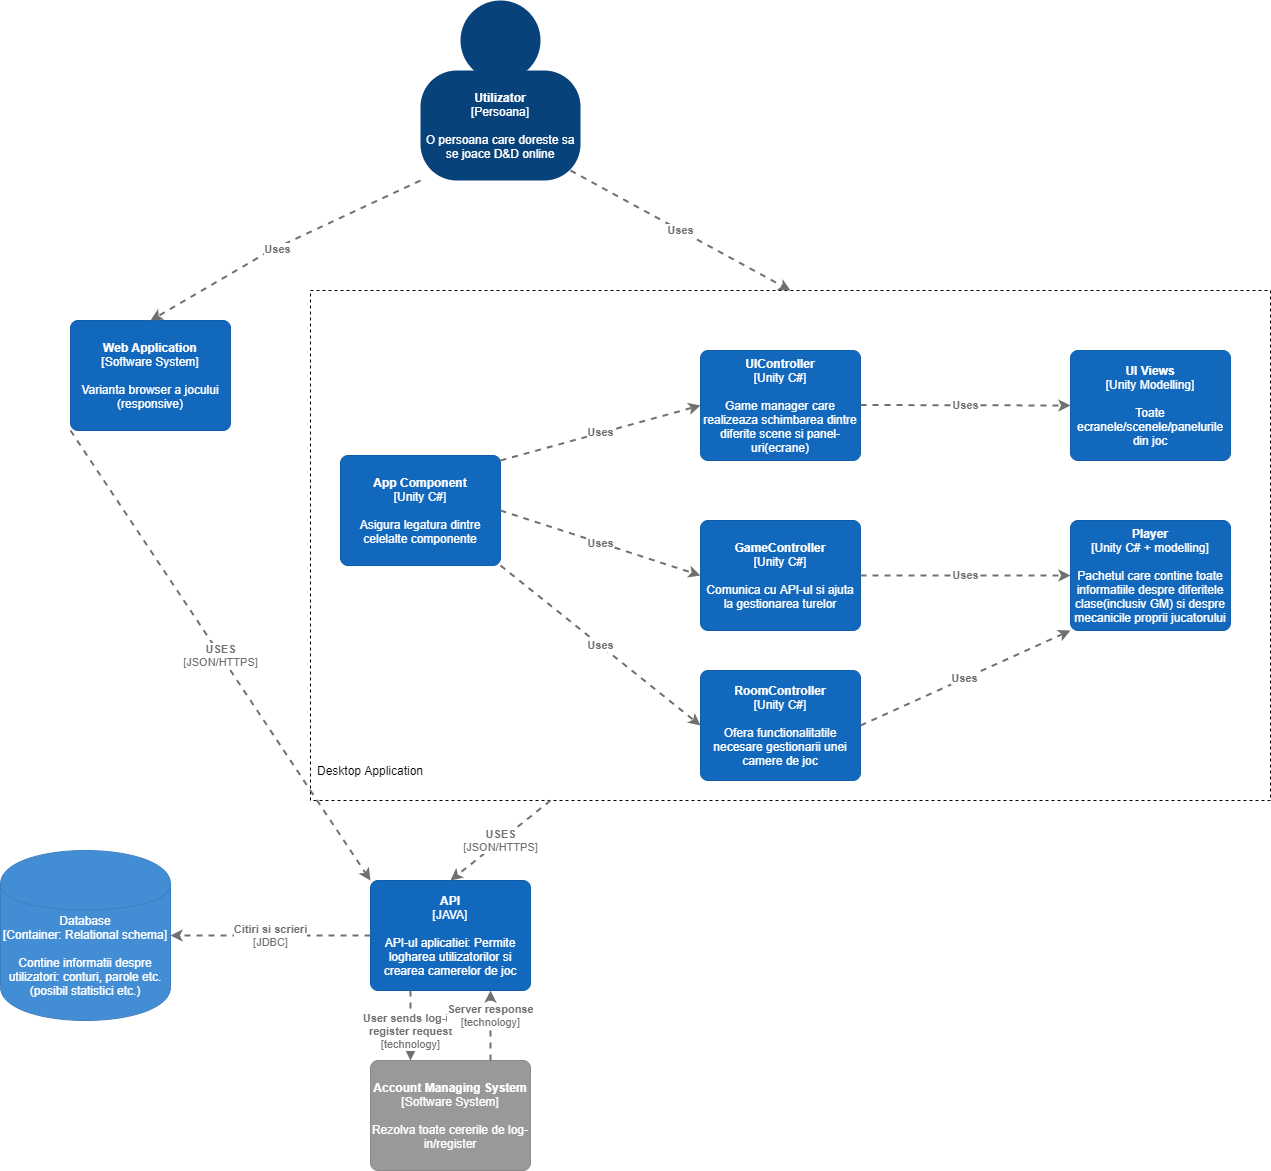

The diagram above was exported from draw.io. Its source (the exported page's mxGraphModel, read from the mxfile embedded in the PNG):
<mxGraphModel dx="2746" dy="993" grid="1" gridSize="10" guides="1" tooltips="1" connect="1" arrows="1" fold="1" page="1" pageScale="1" pageWidth="850" pageHeight="1100" math="0" shadow="0">
  <root>
    <mxCell id="0" />
    <mxCell id="1" parent="0" />
    <mxCell id="k_pZIP3rWqRquEISkQnp-14" value="" style="rounded=0;whiteSpace=wrap;html=1;dashed=1;" vertex="1" parent="1">
      <mxGeometry x="-120" y="330" width="960" height="510" as="geometry" />
    </mxCell>
    <mxCell id="6nBdFEpc_27ubX22GguH-1" value="" style="group;rounded=0;labelBackgroundColor=none;fillColor=none;fontColor=#ffffff;align=center;html=1;" parent="1" vertex="1" connectable="0">
      <mxGeometry x="-10" y="40" width="160" height="180" as="geometry" />
      <C4Person as="c4" />
    </mxCell>
    <object label="&lt;b&gt;Utilizator&lt;/b&gt;&lt;div&gt;[Persoana]&lt;/div&gt;&lt;div&gt;&lt;br&gt;&lt;/div&gt;&lt;div&gt;O persoana care doreste sa se joace D&amp;amp;D online&lt;/div&gt;" placeholders="1" c4Name="name" c4Type="body" c4Description="Description" id="6nBdFEpc_27ubX22GguH-2">
      <mxCell style="rounded=1;whiteSpace=wrap;html=1;labelBackgroundColor=none;fillColor=#08427b;fontColor=#ffffff;align=center;arcSize=33;strokeColor=3c7fc0;" parent="6nBdFEpc_27ubX22GguH-1" vertex="1">
        <mxGeometry y="70" width="160" height="110" as="geometry" />
        <C4Person as="c4" />
      </mxCell>
    </object>
    <mxCell id="6nBdFEpc_27ubX22GguH-3" value="" style="ellipse;whiteSpace=wrap;html=1;aspect=fixed;rounded=0;labelBackgroundColor=none;fillColor=#08427b;fontSize=12;fontColor=#ffffff;align=center;strokeColor=3c7fc0;" parent="6nBdFEpc_27ubX22GguH-1" vertex="1">
      <mxGeometry x="40" width="80" height="80" as="geometry" />
      <C4Person as="c4" />
    </mxCell>
    <object label="&lt;div style=&quot;text-align: left&quot;&gt;&lt;div style=&quot;text-align: center&quot;&gt;&lt;b&gt;Uses&lt;/b&gt;&lt;/div&gt;&lt;/div&gt;" c4Type="Relationship" c4Description="Description" c4Technology="technology" id="6nBdFEpc_27ubX22GguH-20">
      <mxCell style="edgeStyle=none;rounded=0;html=1;entryX=0.5;entryY=0;jettySize=auto;orthogonalLoop=1;strokeColor=#707070;strokeWidth=2;fontColor=#707070;jumpStyle=none;dashed=1;entryDx=0;entryDy=0;" parent="6nBdFEpc_27ubX22GguH-1" target="k_pZIP3rWqRquEISkQnp-14" edge="1">
        <mxGeometry width="160" relative="1" as="geometry">
          <mxPoint x="150" y="170" as="sourcePoint" />
          <mxPoint x="270" y="250" as="targetPoint" />
        </mxGeometry>
        <C4Relationship as="c4" />
      </mxCell>
    </object>
    <object label="&lt;b&gt;Web Application&lt;/b&gt;&lt;div&gt;[Software System]&lt;/div&gt;&lt;div&gt;&lt;br&gt;&lt;/div&gt;&lt;div&gt;Varianta browser a jocului&lt;/div&gt;&lt;div&gt;(responsive)&lt;/div&gt;" placeholders="1" c4Name="Web Application" c4Type="SoftwareSystem" c4Description="Varianta browser a jocului" id="6nBdFEpc_27ubX22GguH-12">
      <mxCell style="rounded=1;whiteSpace=wrap;html=1;labelBackgroundColor=none;fillColor=#1168bd;fontColor=#ffffff;align=center;arcSize=7;strokeColor=#0f5eaa;" parent="1" vertex="1">
        <mxGeometry x="-360" y="360" width="160" height="110" as="geometry" />
        <C4SoftwareSystem as="c4" />
      </mxCell>
    </object>
    <object label="&lt;span&gt;Database&lt;/span&gt;&lt;div&gt;[Container:&amp;nbsp;Relational schema]&lt;/div&gt;&lt;div&gt;&lt;br&gt;&lt;/div&gt;&lt;div&gt;Contine informatii despre utilizatori: conturi, parole etc.(posibil statistici etc.)&lt;/div&gt;" placeholders="1" c4Type="Database" c4Technology="Relational schema" c4Description="Contine informatii despre utilizatori: conturi, parole etc.(posibil statistici etc.)" id="6nBdFEpc_27ubX22GguH-13">
      <mxCell style="shape=cylinder;whiteSpace=wrap;html=1;boundedLbl=1;rounded=0;labelBackgroundColor=none;fillColor=#438dd5;fontSize=12;fontColor=#ffffff;align=center;strokeColor=#3c7fc0;" parent="1" vertex="1">
        <mxGeometry x="-430" y="890" width="170" height="170" as="geometry" />
        <C4Database as="c4" />
      </mxCell>
    </object>
    <object label="&lt;b&gt;API&lt;/b&gt;&lt;div&gt;[JAVA]&lt;/div&gt;&lt;div&gt;&lt;br&gt;&lt;/div&gt;&lt;div&gt;API-ul aplicatiei: Permite logharea utilizatorilor si crearea camerelor de joc&lt;/div&gt;" placeholders="1" c4Name="API" c4Type="SoftwareSystem" c4Description="API-ul aplicatiei: Permite logharea utilizatorilor si crearea camerelor de joc" id="6nBdFEpc_27ubX22GguH-14">
      <mxCell style="rounded=1;whiteSpace=wrap;html=1;labelBackgroundColor=none;fillColor=#1168bd;fontColor=#ffffff;align=center;arcSize=7;strokeColor=#0f5eaa;" parent="1" vertex="1">
        <mxGeometry x="-60" y="920" width="160" height="110" as="geometry" />
        <C4SoftwareSystem as="c4" />
      </mxCell>
    </object>
    <object label="&lt;div style=&quot;text-align: left&quot;&gt;&lt;div style=&quot;text-align: center&quot;&gt;&lt;b&gt;Citiri si scrieri&lt;/b&gt;&lt;/div&gt;&lt;div style=&quot;text-align: center&quot;&gt;[JDBC]&lt;/div&gt;&lt;/div&gt;" c4Type="Relationship" c4Description="Description" c4Technology="technology" id="6nBdFEpc_27ubX22GguH-15">
      <mxCell style="edgeStyle=none;rounded=0;html=1;entryX=1;entryY=0.5;jettySize=auto;orthogonalLoop=1;strokeColor=#707070;strokeWidth=2;fontColor=#707070;jumpStyle=none;dashed=1;exitX=0;exitY=0.5;exitDx=0;exitDy=0;entryDx=0;entryDy=0;" parent="1" source="6nBdFEpc_27ubX22GguH-14" target="6nBdFEpc_27ubX22GguH-13" edge="1">
        <mxGeometry width="160" relative="1" as="geometry">
          <mxPoint x="370" y="700" as="sourcePoint" />
          <mxPoint x="530" y="700" as="targetPoint" />
        </mxGeometry>
        <C4Relationship as="c4" />
      </mxCell>
    </object>
    <object label="&lt;b&gt;Account Managing System&lt;/b&gt;&lt;div&gt;[Software System]&lt;/div&gt;&lt;div&gt;&lt;br&gt;&lt;/div&gt;&lt;div&gt;Rezolva toate cererile de log-in/register" placeholders="1" c4Name="Account Managing System" c4Type="SoftwareSystemDependency" c4Description="Rezolva toate cererile de log-in/register" id="6nBdFEpc_27ubX22GguH-16">
      <mxCell style="rounded=1;whiteSpace=wrap;html=1;labelBackgroundColor=none;fillColor=#999999;fontColor=#ffffff;align=center;arcSize=7;strokeColor=#8a8a8a;" parent="1" vertex="1">
        <mxGeometry x="-60" y="1100" width="160" height="110" as="geometry" />
        <C4SoftwareSystemDependency as="c4" />
      </mxCell>
    </object>
    <object label="&lt;div style=&quot;text-align: left&quot;&gt;&lt;div style=&quot;text-align: center&quot;&gt;&lt;b&gt;User sends log-in/&lt;/b&gt;&lt;/div&gt;&lt;div style=&quot;text-align: center&quot;&gt;&lt;b&gt;register request&lt;/b&gt;&lt;/div&gt;&lt;div style=&quot;text-align: center&quot;&gt;[technology]&lt;/div&gt;&lt;/div&gt;" c4Type="Relationship" c4Description="Description" c4Technology="technology" id="6nBdFEpc_27ubX22GguH-17">
      <mxCell style="edgeStyle=none;rounded=0;html=1;jettySize=auto;orthogonalLoop=1;strokeColor=#707070;strokeWidth=2;fontColor=#707070;jumpStyle=none;dashed=1;exitX=0.25;exitY=1;exitDx=0;exitDy=0;entryX=0.25;entryY=0;entryDx=0;entryDy=0;" parent="1" source="6nBdFEpc_27ubX22GguH-14" target="6nBdFEpc_27ubX22GguH-16" edge="1">
        <mxGeometry x="0.1765" width="160" relative="1" as="geometry">
          <mxPoint x="300" y="840" as="sourcePoint" />
          <mxPoint x="540" y="820" as="targetPoint" />
          <mxPoint as="offset" />
        </mxGeometry>
        <C4Relationship as="c4" />
      </mxCell>
    </object>
    <object label="&lt;div style=&quot;text-align: left&quot;&gt;&lt;div style=&quot;text-align: center&quot;&gt;&lt;b&gt;Server response&lt;/b&gt;&lt;/div&gt;&lt;div style=&quot;text-align: center&quot;&gt;[technology]&lt;/div&gt;&lt;/div&gt;" c4Type="Relationship" c4Description="Description" c4Technology="technology" id="6nBdFEpc_27ubX22GguH-18">
      <mxCell style="edgeStyle=none;rounded=0;html=1;entryX=0.75;entryY=1;jettySize=auto;orthogonalLoop=1;strokeColor=#707070;strokeWidth=2;fontColor=#707070;jumpStyle=none;dashed=1;exitX=0.75;exitY=0;exitDx=0;exitDy=0;entryDx=0;entryDy=0;" parent="1" source="6nBdFEpc_27ubX22GguH-16" target="6nBdFEpc_27ubX22GguH-14" edge="1">
        <mxGeometry x="0.2941" width="160" relative="1" as="geometry">
          <mxPoint x="650" y="790" as="sourcePoint" />
          <mxPoint x="810" y="790" as="targetPoint" />
          <mxPoint as="offset" />
        </mxGeometry>
        <C4Relationship as="c4" />
      </mxCell>
    </object>
    <object label="&lt;div style=&quot;text-align: left&quot;&gt;&lt;div style=&quot;text-align: center&quot;&gt;&lt;b&gt;USES&lt;/b&gt;&lt;/div&gt;&lt;div style=&quot;text-align: center&quot;&gt;[JSON/HTTPS]&lt;/div&gt;&lt;/div&gt;" c4Type="Relationship" c4Description="Description" c4Technology="technology" id="6nBdFEpc_27ubX22GguH-22">
      <mxCell style="edgeStyle=none;rounded=0;html=1;entryX=0;entryY=0;jettySize=auto;orthogonalLoop=1;strokeColor=#707070;strokeWidth=2;fontColor=#707070;jumpStyle=none;dashed=1;entryDx=0;entryDy=0;exitX=0;exitY=1;exitDx=0;exitDy=0;" parent="1" source="6nBdFEpc_27ubX22GguH-12" target="6nBdFEpc_27ubX22GguH-14" edge="1">
        <mxGeometry width="160" relative="1" as="geometry">
          <mxPoint x="520" y="940" as="sourcePoint" />
          <mxPoint x="470" y="480" as="targetPoint" />
        </mxGeometry>
        <C4Relationship as="c4" />
      </mxCell>
    </object>
    <object label="&lt;div style=&quot;text-align: left&quot;&gt;&lt;div style=&quot;text-align: center&quot;&gt;&lt;b&gt;USES&lt;/b&gt;&lt;/div&gt;&lt;div style=&quot;text-align: center&quot;&gt;[JSON/HTTPS]&lt;/div&gt;&lt;/div&gt;" c4Type="Relationship" c4Description="Description" c4Technology="technology" id="6nBdFEpc_27ubX22GguH-23">
      <mxCell style="edgeStyle=none;rounded=0;html=1;entryX=0.5;entryY=0;jettySize=auto;orthogonalLoop=1;strokeColor=#707070;strokeWidth=2;fontColor=#707070;jumpStyle=none;dashed=1;entryDx=0;entryDy=0;exitX=0.25;exitY=1;exitDx=0;exitDy=0;" parent="1" source="k_pZIP3rWqRquEISkQnp-14" target="6nBdFEpc_27ubX22GguH-14" edge="1">
        <mxGeometry width="160" relative="1" as="geometry">
          <mxPoint x="620" y="960" as="sourcePoint" />
          <mxPoint x="750" y="500" as="targetPoint" />
        </mxGeometry>
        <C4Relationship as="c4" />
      </mxCell>
    </object>
    <object label="&lt;b&gt;UIController&lt;/b&gt;&lt;br&gt;&lt;div&gt;[Unity C#]&lt;/div&gt;&lt;div&gt;&lt;br&gt;&lt;/div&gt;&lt;div&gt;Game manager care realizeaza schimbarea dintre diferite scene si panel-uri(ecrane)&lt;/div&gt;" placeholders="1" c4Name="name" c4Type="SoftwareSystem" c4Description="Description" id="k_pZIP3rWqRquEISkQnp-2">
      <mxCell style="rounded=1;whiteSpace=wrap;html=1;labelBackgroundColor=none;fillColor=#1168bd;fontColor=#ffffff;align=center;arcSize=7;strokeColor=#0f5eaa;" vertex="1" parent="1">
        <mxGeometry x="270" y="390" width="160" height="110" as="geometry" />
        <C4SoftwareSystem as="c4" />
      </mxCell>
    </object>
    <object label="&lt;b&gt;UI Views&lt;/b&gt;&lt;br&gt;&lt;div&gt;[Unity Modelling]&lt;/div&gt;&lt;div&gt;&lt;br&gt;&lt;/div&gt;&lt;div&gt;Toate ecranele/scenele/panelurile din joc&lt;/div&gt;" placeholders="1" c4Name="name" c4Type="SoftwareSystem" c4Description="Description" id="k_pZIP3rWqRquEISkQnp-3">
      <mxCell style="rounded=1;whiteSpace=wrap;html=1;labelBackgroundColor=none;fillColor=#1168bd;fontColor=#ffffff;align=center;arcSize=7;strokeColor=#0f5eaa;" vertex="1" parent="1">
        <mxGeometry x="640" y="390" width="160" height="110" as="geometry" />
        <C4SoftwareSystem as="c4" />
      </mxCell>
    </object>
    <object label="&lt;b&gt;Player&lt;/b&gt;&lt;br&gt;&lt;div&gt;[Unity C# + modelling]&lt;/div&gt;&lt;div&gt;&lt;br&gt;&lt;/div&gt;&lt;div&gt;Pachetul care contine toate informatiile despre diferitele clase(inclusiv GM) si despre mecanicile proprii jucatorului&lt;/div&gt;" placeholders="1" c4Name="name" c4Type="SoftwareSystem" c4Description="Description" id="k_pZIP3rWqRquEISkQnp-4">
      <mxCell style="rounded=1;whiteSpace=wrap;html=1;labelBackgroundColor=none;fillColor=#1168bd;fontColor=#ffffff;align=center;arcSize=7;strokeColor=#0f5eaa;" vertex="1" parent="1">
        <mxGeometry x="640" y="560" width="160" height="110" as="geometry" />
        <C4SoftwareSystem as="c4" />
      </mxCell>
    </object>
    <object label="&lt;b&gt;RoomController&lt;/b&gt;&lt;br&gt;&lt;div&gt;[Unity C#]&lt;/div&gt;&lt;div&gt;&lt;br&gt;&lt;/div&gt;&lt;div&gt;Ofera functionalitatile necesare gestionarii unei camere de joc&lt;/div&gt;" placeholders="1" c4Name="name" c4Type="SoftwareSystem" c4Description="Description" id="k_pZIP3rWqRquEISkQnp-5">
      <mxCell style="rounded=1;whiteSpace=wrap;html=1;labelBackgroundColor=none;fillColor=#1168bd;fontColor=#ffffff;align=center;arcSize=7;strokeColor=#0f5eaa;" vertex="1" parent="1">
        <mxGeometry x="270" y="710" width="160" height="110" as="geometry" />
        <C4SoftwareSystem as="c4" />
      </mxCell>
    </object>
    <object label="&lt;b&gt;GameController&lt;/b&gt;&lt;br&gt;&lt;div&gt;[Unity C#]&lt;/div&gt;&lt;div&gt;&lt;br&gt;&lt;/div&gt;&lt;div&gt;Comunica cu API-ul si ajuta la gestionarea turelor&lt;/div&gt;" placeholders="1" c4Name="name" c4Type="SoftwareSystem" c4Description="Description" id="k_pZIP3rWqRquEISkQnp-7">
      <mxCell style="rounded=1;whiteSpace=wrap;html=1;labelBackgroundColor=none;fillColor=#1168bd;fontColor=#ffffff;align=center;arcSize=7;strokeColor=#0f5eaa;" vertex="1" parent="1">
        <mxGeometry x="270" y="560" width="160" height="110" as="geometry" />
        <C4SoftwareSystem as="c4" />
      </mxCell>
    </object>
    <object label="&lt;b&gt;App Component&lt;/b&gt;&lt;br&gt;&lt;div&gt;[Unity C#]&lt;/div&gt;&lt;div&gt;&lt;br&gt;&lt;/div&gt;&lt;div&gt;Asigura legatura dintre celelalte componente&lt;/div&gt;" placeholders="1" c4Name="name" c4Type="SoftwareSystem" c4Description="Description" id="k_pZIP3rWqRquEISkQnp-8">
      <mxCell style="rounded=1;whiteSpace=wrap;html=1;labelBackgroundColor=none;fillColor=#1168bd;fontColor=#ffffff;align=center;arcSize=7;strokeColor=#0f5eaa;" vertex="1" parent="1">
        <mxGeometry x="-90" y="495" width="160" height="110" as="geometry" />
        <C4SoftwareSystem as="c4" />
      </mxCell>
    </object>
    <object label="&lt;div style=&quot;text-align: left&quot;&gt;&lt;div style=&quot;text-align: center&quot;&gt;&lt;b&gt;Uses&lt;/b&gt;&lt;/div&gt;&lt;/div&gt;" c4Type="Relationship" c4Description="Description" c4Technology="technology" id="k_pZIP3rWqRquEISkQnp-9">
      <mxCell style="edgeStyle=none;rounded=0;html=1;entryX=0;entryY=0.5;jettySize=auto;orthogonalLoop=1;strokeColor=#707070;strokeWidth=2;fontColor=#707070;jumpStyle=none;dashed=1;entryDx=0;entryDy=0;" edge="1" parent="1" target="k_pZIP3rWqRquEISkQnp-2">
        <mxGeometry width="160" relative="1" as="geometry">
          <mxPoint x="70" y="500" as="sourcePoint" />
          <mxPoint x="230" y="500" as="targetPoint" />
        </mxGeometry>
        <C4Relationship as="c4" />
      </mxCell>
    </object>
    <object label="&lt;div style=&quot;text-align: left&quot;&gt;&lt;div style=&quot;text-align: center&quot;&gt;&lt;b&gt;Uses&lt;/b&gt;&lt;/div&gt;&lt;/div&gt;" c4Type="Relationship" c4Description="Description" c4Technology="technology" id="k_pZIP3rWqRquEISkQnp-10">
      <mxCell style="edgeStyle=none;rounded=0;html=1;entryX=0;entryY=0.5;jettySize=auto;orthogonalLoop=1;strokeColor=#707070;strokeWidth=2;fontColor=#707070;jumpStyle=none;dashed=1;entryDx=0;entryDy=0;" edge="1" parent="1" target="k_pZIP3rWqRquEISkQnp-7">
        <mxGeometry width="160" relative="1" as="geometry">
          <mxPoint x="70" y="550" as="sourcePoint" />
          <mxPoint x="230" y="550" as="targetPoint" />
        </mxGeometry>
        <C4Relationship as="c4" />
      </mxCell>
    </object>
    <object label="&lt;div style=&quot;text-align: left&quot;&gt;&lt;div style=&quot;text-align: center&quot;&gt;&lt;b&gt;Uses&lt;/b&gt;&lt;/div&gt;&lt;/div&gt;" c4Type="Relationship" c4Description="Description" c4Technology="technology" id="k_pZIP3rWqRquEISkQnp-11">
      <mxCell style="edgeStyle=none;rounded=0;html=1;entryX=0;entryY=0.5;jettySize=auto;orthogonalLoop=1;strokeColor=#707070;strokeWidth=2;fontColor=#707070;jumpStyle=none;dashed=1;exitX=1;exitY=1;exitDx=0;exitDy=0;entryDx=0;entryDy=0;" edge="1" parent="1" source="k_pZIP3rWqRquEISkQnp-8" target="k_pZIP3rWqRquEISkQnp-5">
        <mxGeometry width="160" relative="1" as="geometry">
          <mxPoint x="60" y="690" as="sourcePoint" />
          <mxPoint x="220" y="690" as="targetPoint" />
        </mxGeometry>
        <C4Relationship as="c4" />
      </mxCell>
    </object>
    <object label="&lt;div style=&quot;text-align: left&quot;&gt;&lt;div style=&quot;text-align: center&quot;&gt;&lt;b&gt;Uses&lt;/b&gt;&lt;/div&gt;&lt;/div&gt;" c4Type="Relationship" c4Description="Description" c4Technology="technology" id="k_pZIP3rWqRquEISkQnp-12">
      <mxCell style="edgeStyle=none;rounded=0;html=1;entryX=0;entryY=0.5;jettySize=auto;orthogonalLoop=1;strokeColor=#707070;strokeWidth=2;fontColor=#707070;jumpStyle=none;dashed=1;entryDx=0;entryDy=0;" edge="1" parent="1" target="k_pZIP3rWqRquEISkQnp-3">
        <mxGeometry width="160" relative="1" as="geometry">
          <mxPoint x="430" y="444.5" as="sourcePoint" />
          <mxPoint x="590" y="444.5" as="targetPoint" />
        </mxGeometry>
        <C4Relationship as="c4" />
      </mxCell>
    </object>
    <object label="&lt;div style=&quot;text-align: left&quot;&gt;&lt;div style=&quot;text-align: center&quot;&gt;&lt;b&gt;Uses&lt;/b&gt;&lt;/div&gt;&lt;/div&gt;" c4Type="Relationship" c4Description="Description" c4Technology="technology" id="k_pZIP3rWqRquEISkQnp-13">
      <mxCell style="edgeStyle=none;rounded=0;html=1;entryX=0;entryY=0.5;jettySize=auto;orthogonalLoop=1;strokeColor=#707070;strokeWidth=2;fontColor=#707070;jumpStyle=none;dashed=1;exitX=1;exitY=0.5;exitDx=0;exitDy=0;entryDx=0;entryDy=0;" edge="1" parent="1" source="k_pZIP3rWqRquEISkQnp-7" target="k_pZIP3rWqRquEISkQnp-4">
        <mxGeometry width="160" relative="1" as="geometry">
          <mxPoint x="450" y="610" as="sourcePoint" />
          <mxPoint x="610" y="610" as="targetPoint" />
        </mxGeometry>
        <C4Relationship as="c4" />
      </mxCell>
    </object>
    <object label="&lt;div style=&quot;text-align: left&quot;&gt;&lt;div style=&quot;text-align: center&quot;&gt;&lt;b&gt;Uses&lt;/b&gt;&lt;/div&gt;&lt;/div&gt;" c4Type="Relationship" c4Description="Description" c4Technology="technology" id="k_pZIP3rWqRquEISkQnp-15">
      <mxCell style="edgeStyle=none;rounded=0;html=1;entryX=0;entryY=1;jettySize=auto;orthogonalLoop=1;strokeColor=#707070;strokeWidth=2;fontColor=#707070;jumpStyle=none;dashed=1;entryDx=0;entryDy=0;exitX=1;exitY=0.5;exitDx=0;exitDy=0;" edge="1" parent="1" source="k_pZIP3rWqRquEISkQnp-5" target="k_pZIP3rWqRquEISkQnp-4">
        <mxGeometry width="160" relative="1" as="geometry">
          <mxPoint x="450" y="760" as="sourcePoint" />
          <mxPoint x="610" y="760" as="targetPoint" />
        </mxGeometry>
        <C4Relationship as="c4" />
      </mxCell>
    </object>
    <object label="&lt;div style=&quot;text-align: left&quot;&gt;&lt;div style=&quot;text-align: center&quot;&gt;&lt;b&gt;Uses&lt;/b&gt;&lt;/div&gt;&lt;/div&gt;" c4Type="Relationship" c4Description="Description" c4Technology="technology" id="k_pZIP3rWqRquEISkQnp-16">
      <mxCell style="edgeStyle=none;rounded=0;html=1;entryX=0.5;entryY=0;jettySize=auto;orthogonalLoop=1;strokeColor=#707070;strokeWidth=2;fontColor=#707070;jumpStyle=none;dashed=1;exitX=0;exitY=1;exitDx=0;exitDy=0;entryDx=0;entryDy=0;" edge="1" parent="1" source="6nBdFEpc_27ubX22GguH-2" target="6nBdFEpc_27ubX22GguH-12">
        <mxGeometry x="0.044" y="2" width="160" relative="1" as="geometry">
          <mxPoint x="-270" y="270" as="sourcePoint" />
          <mxPoint x="-110" y="270" as="targetPoint" />
          <Array as="points">
            <mxPoint x="-160" y="290" />
          </Array>
          <mxPoint as="offset" />
        </mxGeometry>
        <C4Relationship as="c4" />
      </mxCell>
    </object>
    <mxCell id="k_pZIP3rWqRquEISkQnp-17" value="Desktop Application" style="text;html=1;strokeColor=none;fillColor=none;align=center;verticalAlign=middle;whiteSpace=wrap;rounded=0;dashed=1;" vertex="1" parent="1">
      <mxGeometry x="-120" y="780" width="120" height="60" as="geometry" />
    </mxCell>
  </root>
</mxGraphModel>